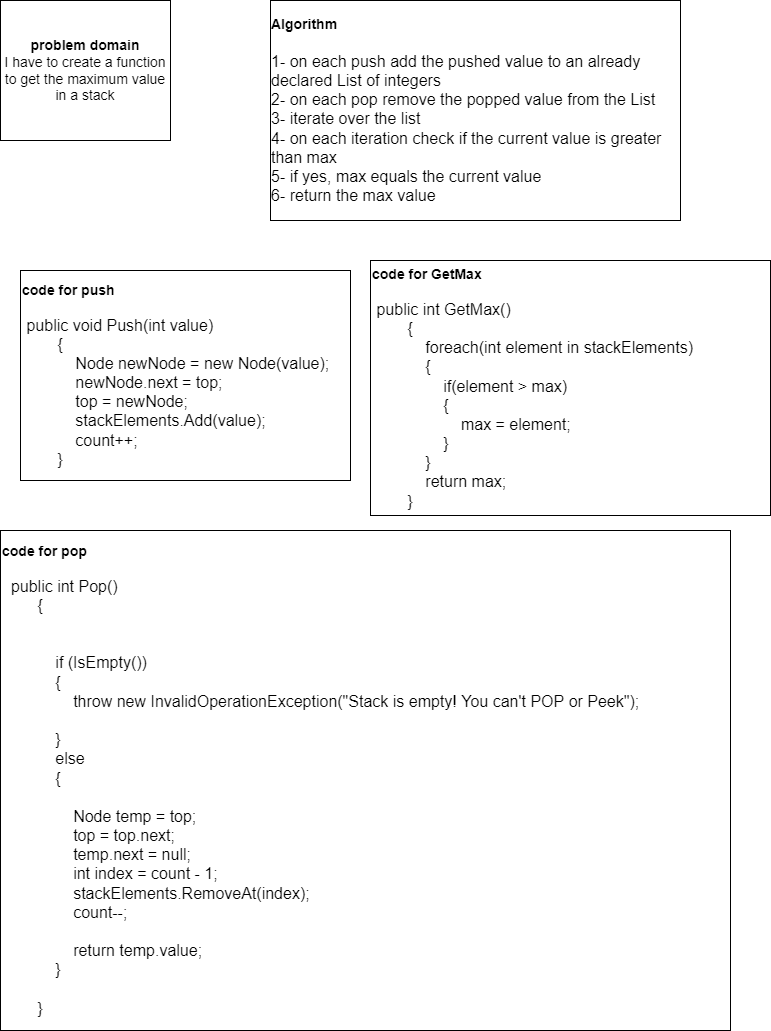

The diagram above was exported from draw.io. Its source (the exported page's mxGraphModel, read from the mxfile embedded in the PNG):
<mxGraphModel dx="2130" dy="912" grid="1" gridSize="10" guides="1" tooltips="1" connect="1" arrows="1" fold="1" page="1" pageScale="1" pageWidth="827" pageHeight="1169" math="0" shadow="0">
  <root>
    <mxCell id="0" />
    <mxCell id="1" parent="0" />
    <mxCell id="8YrGyos2hm7SzpF43sPg-1" value="&lt;font style=&quot;font-size: 14px&quot;&gt;&lt;b&gt;problem domain&lt;/b&gt;&lt;br&gt;I have to create a function to get the maximum value in a stack&lt;/font&gt;" style="rounded=0;whiteSpace=wrap;html=1;" vertex="1" parent="1">
      <mxGeometry x="40" y="40" width="170" height="140" as="geometry" />
    </mxCell>
    <mxCell id="8YrGyos2hm7SzpF43sPg-2" value="&lt;div style=&quot;text-align: left&quot;&gt;&lt;span&gt;&lt;font style=&quot;font-size: 14px&quot;&gt;&lt;b&gt;Algorithm&lt;/b&gt;&lt;/font&gt;&lt;/span&gt;&lt;/div&gt;&lt;div style=&quot;text-align: left&quot;&gt;&lt;font size=&quot;3&quot;&gt;&lt;br&gt;&lt;/font&gt;&lt;/div&gt;&lt;div style=&quot;text-align: left&quot;&gt;&lt;span&gt;&lt;font size=&quot;3&quot;&gt;1- on each push add the pushed value to an already declared List of integers&lt;/font&gt;&lt;/span&gt;&lt;/div&gt;&lt;div style=&quot;text-align: left&quot;&gt;&lt;span&gt;&lt;font size=&quot;3&quot;&gt;2- on each pop remove the popped value from the List&lt;/font&gt;&lt;/span&gt;&lt;/div&gt;&lt;div style=&quot;text-align: left&quot;&gt;&lt;span&gt;&lt;font size=&quot;3&quot;&gt;3- iterate over the list&lt;/font&gt;&lt;/span&gt;&lt;/div&gt;&lt;div style=&quot;text-align: left&quot;&gt;&lt;span&gt;&lt;font size=&quot;3&quot;&gt;4- on each iteration check if the current value is greater than max&lt;/font&gt;&lt;/span&gt;&lt;/div&gt;&lt;div style=&quot;text-align: left&quot;&gt;&lt;span&gt;&lt;font size=&quot;3&quot;&gt;5- if yes, max equals the current value&lt;/font&gt;&lt;/span&gt;&lt;/div&gt;&lt;div style=&quot;text-align: left&quot;&gt;&lt;span&gt;&lt;font size=&quot;3&quot;&gt;6- return the max value&lt;/font&gt;&lt;/span&gt;&lt;/div&gt;" style="rounded=0;whiteSpace=wrap;html=1;" vertex="1" parent="1">
      <mxGeometry x="310" y="40" width="410" height="220" as="geometry" />
    </mxCell>
    <mxCell id="8YrGyos2hm7SzpF43sPg-3" value="&lt;font style=&quot;font-size: 14px&quot;&gt;&lt;b&gt;code for push&lt;/b&gt;&lt;br&gt;&lt;br&gt;&lt;/font&gt;&lt;div&gt;&lt;font size=&quot;3&quot;&gt;&amp;nbsp;public void Push(int value)&lt;/font&gt;&lt;/div&gt;&lt;div&gt;&lt;font size=&quot;3&quot;&gt;&amp;nbsp; &amp;nbsp; &amp;nbsp; &amp;nbsp; {&lt;/font&gt;&lt;/div&gt;&lt;div&gt;&lt;font size=&quot;3&quot;&gt;&amp;nbsp; &amp;nbsp; &amp;nbsp; &amp;nbsp; &amp;nbsp; &amp;nbsp; Node newNode = new Node(value);&lt;/font&gt;&lt;/div&gt;&lt;div&gt;&lt;font size=&quot;3&quot;&gt;&amp;nbsp; &amp;nbsp; &amp;nbsp; &amp;nbsp; &amp;nbsp; &amp;nbsp; newNode.next = top;&lt;/font&gt;&lt;/div&gt;&lt;div&gt;&lt;font size=&quot;3&quot;&gt;&amp;nbsp; &amp;nbsp; &amp;nbsp; &amp;nbsp; &amp;nbsp; &amp;nbsp; top = newNode;&lt;/font&gt;&lt;/div&gt;&lt;div&gt;&lt;font size=&quot;3&quot;&gt;&amp;nbsp; &amp;nbsp; &amp;nbsp; &amp;nbsp; &amp;nbsp; &amp;nbsp; stackElements.Add(value);&lt;/font&gt;&lt;/div&gt;&lt;div&gt;&lt;font size=&quot;3&quot;&gt;&amp;nbsp; &amp;nbsp; &amp;nbsp; &amp;nbsp; &amp;nbsp; &amp;nbsp; count++;&lt;/font&gt;&lt;/div&gt;&lt;div&gt;&lt;font size=&quot;3&quot;&gt;&amp;nbsp; &amp;nbsp; &amp;nbsp; &amp;nbsp; }&lt;/font&gt;&lt;/div&gt;" style="rounded=0;whiteSpace=wrap;html=1;align=left;" vertex="1" parent="1">
      <mxGeometry x="60" y="310" width="330" height="210" as="geometry" />
    </mxCell>
    <mxCell id="8YrGyos2hm7SzpF43sPg-4" value="&lt;font style=&quot;font-size: 14px&quot;&gt;&lt;b&gt;code for pop&lt;/b&gt;&lt;br&gt;&lt;br&gt;&lt;/font&gt;&lt;div&gt;&lt;font size=&quot;3&quot;&gt;&amp;nbsp; public int Pop()&lt;/font&gt;&lt;/div&gt;&lt;div&gt;&lt;font size=&quot;3&quot;&gt;&amp;nbsp; &amp;nbsp; &amp;nbsp; &amp;nbsp; {&lt;/font&gt;&lt;/div&gt;&lt;div&gt;&lt;font size=&quot;3&quot;&gt;&lt;br&gt;&lt;/font&gt;&lt;/div&gt;&lt;div&gt;&lt;font size=&quot;3&quot;&gt;&lt;br&gt;&lt;/font&gt;&lt;/div&gt;&lt;div&gt;&lt;font size=&quot;3&quot;&gt;&amp;nbsp; &amp;nbsp; &amp;nbsp; &amp;nbsp; &amp;nbsp; &amp;nbsp; if (IsEmpty())&lt;/font&gt;&lt;/div&gt;&lt;div&gt;&lt;font size=&quot;3&quot;&gt;&amp;nbsp; &amp;nbsp; &amp;nbsp; &amp;nbsp; &amp;nbsp; &amp;nbsp; {&lt;/font&gt;&lt;/div&gt;&lt;div&gt;&lt;font size=&quot;3&quot;&gt;&amp;nbsp; &amp;nbsp; &amp;nbsp; &amp;nbsp; &amp;nbsp; &amp;nbsp; &amp;nbsp; &amp;nbsp; throw new InvalidOperationException(&quot;Stack is empty! You can't POP or Peek&quot;);&lt;/font&gt;&lt;/div&gt;&lt;div&gt;&lt;font size=&quot;3&quot;&gt;&lt;br&gt;&lt;/font&gt;&lt;/div&gt;&lt;div&gt;&lt;font size=&quot;3&quot;&gt;&amp;nbsp; &amp;nbsp; &amp;nbsp; &amp;nbsp; &amp;nbsp; &amp;nbsp; }&lt;/font&gt;&lt;/div&gt;&lt;div&gt;&lt;font size=&quot;3&quot;&gt;&amp;nbsp; &amp;nbsp; &amp;nbsp; &amp;nbsp; &amp;nbsp; &amp;nbsp; else&lt;/font&gt;&lt;/div&gt;&lt;div&gt;&lt;font size=&quot;3&quot;&gt;&amp;nbsp; &amp;nbsp; &amp;nbsp; &amp;nbsp; &amp;nbsp; &amp;nbsp; {&lt;/font&gt;&lt;/div&gt;&lt;div&gt;&lt;font size=&quot;3&quot;&gt;&lt;br&gt;&lt;/font&gt;&lt;/div&gt;&lt;div&gt;&lt;font size=&quot;3&quot;&gt;&amp;nbsp; &amp;nbsp; &amp;nbsp; &amp;nbsp; &amp;nbsp; &amp;nbsp; &amp;nbsp; &amp;nbsp; Node temp = top;&lt;/font&gt;&lt;/div&gt;&lt;div&gt;&lt;font size=&quot;3&quot;&gt;&amp;nbsp; &amp;nbsp; &amp;nbsp; &amp;nbsp; &amp;nbsp; &amp;nbsp; &amp;nbsp; &amp;nbsp; top = top.next;&lt;/font&gt;&lt;/div&gt;&lt;div&gt;&lt;font size=&quot;3&quot;&gt;&amp;nbsp; &amp;nbsp; &amp;nbsp; &amp;nbsp; &amp;nbsp; &amp;nbsp; &amp;nbsp; &amp;nbsp; temp.next = null;&lt;/font&gt;&lt;/div&gt;&lt;div&gt;&lt;font size=&quot;3&quot;&gt;&amp;nbsp; &amp;nbsp; &amp;nbsp; &amp;nbsp; &amp;nbsp; &amp;nbsp; &amp;nbsp; &amp;nbsp; int index = count - 1;&lt;/font&gt;&lt;/div&gt;&lt;div&gt;&lt;font size=&quot;3&quot;&gt;&amp;nbsp; &amp;nbsp; &amp;nbsp; &amp;nbsp; &amp;nbsp; &amp;nbsp; &amp;nbsp; &amp;nbsp; stackElements.RemoveAt(index);&lt;/font&gt;&lt;/div&gt;&lt;div&gt;&lt;font size=&quot;3&quot;&gt;&amp;nbsp; &amp;nbsp; &amp;nbsp; &amp;nbsp; &amp;nbsp; &amp;nbsp; &amp;nbsp; &amp;nbsp; count--;&lt;/font&gt;&lt;/div&gt;&lt;div&gt;&lt;font size=&quot;3&quot;&gt;&lt;br&gt;&lt;/font&gt;&lt;/div&gt;&lt;div&gt;&lt;font size=&quot;3&quot;&gt;&amp;nbsp; &amp;nbsp; &amp;nbsp; &amp;nbsp; &amp;nbsp; &amp;nbsp; &amp;nbsp; &amp;nbsp; return temp.value;&amp;nbsp; &amp;nbsp; &amp;nbsp; &amp;nbsp; &amp;nbsp; &amp;nbsp;&amp;nbsp;&lt;/font&gt;&lt;/div&gt;&lt;div&gt;&lt;font size=&quot;3&quot;&gt;&amp;nbsp; &amp;nbsp; &amp;nbsp; &amp;nbsp; &amp;nbsp; &amp;nbsp; }&lt;/font&gt;&lt;/div&gt;&lt;div&gt;&lt;font size=&quot;3&quot;&gt;&lt;br&gt;&lt;/font&gt;&lt;/div&gt;&lt;div&gt;&lt;font size=&quot;3&quot;&gt;&amp;nbsp; &amp;nbsp; &amp;nbsp; &amp;nbsp; }&lt;/font&gt;&lt;/div&gt;" style="rounded=0;whiteSpace=wrap;html=1;align=left;" vertex="1" parent="1">
      <mxGeometry x="40" y="570" width="730" height="500" as="geometry" />
    </mxCell>
    <mxCell id="8YrGyos2hm7SzpF43sPg-5" value="&lt;font style=&quot;font-size: 14px&quot;&gt;&lt;b&gt;code for GetMax&lt;/b&gt;&lt;br&gt;&lt;br&gt;&lt;/font&gt;&lt;div&gt;&lt;font size=&quot;3&quot;&gt;&amp;nbsp;public int GetMax()&lt;/font&gt;&lt;/div&gt;&lt;div&gt;&lt;font size=&quot;3&quot;&gt;&amp;nbsp; &amp;nbsp; &amp;nbsp; &amp;nbsp; {&lt;/font&gt;&lt;/div&gt;&lt;div&gt;&lt;font size=&quot;3&quot;&gt;&amp;nbsp; &amp;nbsp; &amp;nbsp; &amp;nbsp; &amp;nbsp; &amp;nbsp; foreach(int element in stackElements)&lt;/font&gt;&lt;/div&gt;&lt;div&gt;&lt;font size=&quot;3&quot;&gt;&amp;nbsp; &amp;nbsp; &amp;nbsp; &amp;nbsp; &amp;nbsp; &amp;nbsp; {&lt;/font&gt;&lt;/div&gt;&lt;div&gt;&lt;font size=&quot;3&quot;&gt;&amp;nbsp; &amp;nbsp; &amp;nbsp; &amp;nbsp; &amp;nbsp; &amp;nbsp; &amp;nbsp; &amp;nbsp; if(element &amp;gt; max)&lt;/font&gt;&lt;/div&gt;&lt;div&gt;&lt;font size=&quot;3&quot;&gt;&amp;nbsp; &amp;nbsp; &amp;nbsp; &amp;nbsp; &amp;nbsp; &amp;nbsp; &amp;nbsp; &amp;nbsp; {&lt;/font&gt;&lt;/div&gt;&lt;div&gt;&lt;font size=&quot;3&quot;&gt;&amp;nbsp; &amp;nbsp; &amp;nbsp; &amp;nbsp; &amp;nbsp; &amp;nbsp; &amp;nbsp; &amp;nbsp; &amp;nbsp; &amp;nbsp; max = element;&lt;/font&gt;&lt;/div&gt;&lt;div&gt;&lt;font size=&quot;3&quot;&gt;&amp;nbsp; &amp;nbsp; &amp;nbsp; &amp;nbsp; &amp;nbsp; &amp;nbsp; &amp;nbsp; &amp;nbsp; }&lt;/font&gt;&lt;/div&gt;&lt;div&gt;&lt;font size=&quot;3&quot;&gt;&amp;nbsp; &amp;nbsp; &amp;nbsp; &amp;nbsp; &amp;nbsp; &amp;nbsp; }&lt;/font&gt;&lt;/div&gt;&lt;div&gt;&lt;font size=&quot;3&quot;&gt;&amp;nbsp; &amp;nbsp; &amp;nbsp; &amp;nbsp; &amp;nbsp; &amp;nbsp; return max;&lt;/font&gt;&lt;/div&gt;&lt;div&gt;&lt;font size=&quot;3&quot;&gt;&amp;nbsp; &amp;nbsp; &amp;nbsp; &amp;nbsp; }&lt;/font&gt;&lt;/div&gt;" style="rounded=0;whiteSpace=wrap;html=1;align=left;" vertex="1" parent="1">
      <mxGeometry x="410" y="300" width="400" height="255" as="geometry" />
    </mxCell>
  </root>
</mxGraphModel>